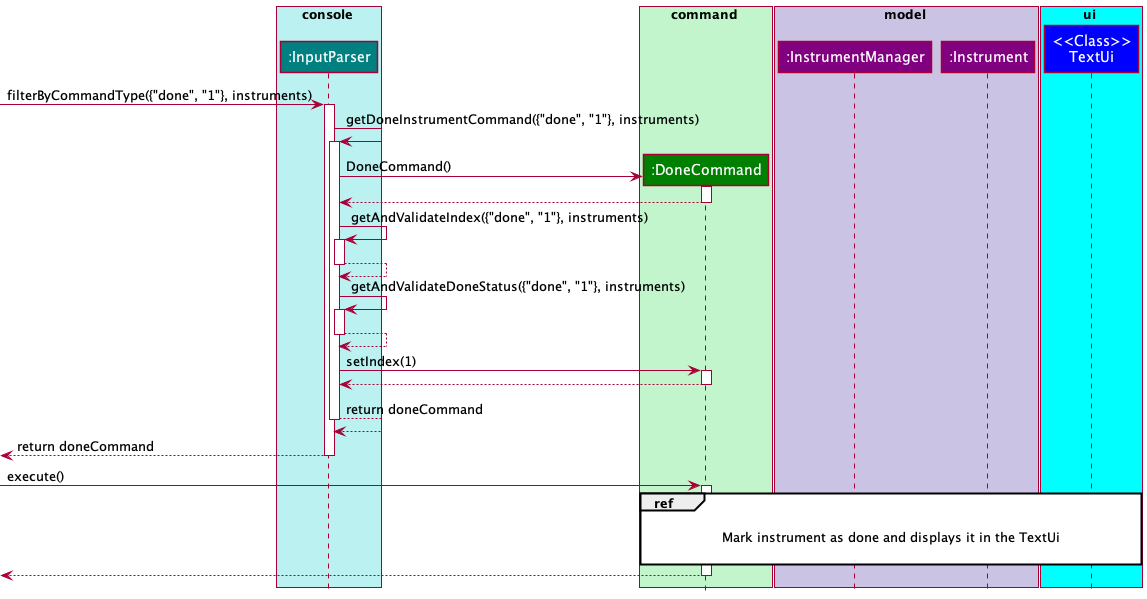

The diagram above was rendered by PlantUML. Its source (embedded in the PNG):
@startuml
'https://plantuml.com/class-diagram
!include Styles.puml

box console COLOR_CONSOLE_SEGMENT
participant ":InputParser" as InputParser COLOR_CONSOLE
end box

box command COLOR_FAINT_GREEN
participant ":DoneCommand" as DoneCommand COLOR_COMMANDS
end box

box model COLOR_MODEL_SEGMENT
participant ":InstrumentManager" as InstrumentManager COLOR_MODEL
participant ":Instrument" as Instrument COLOR_MODEL
end box

box ui COLOR_LIGHT_BLUE
participant "<<Class>>\nTextUi" as TextUi COLOR_UI
end box


[-> InputParser : filterByCommandType({"done", "1"}, instruments)
activate InputParser

InputParser ->InputParser: getDoneInstrumentCommand({"done", "1"}, instruments)
activate InputParser

create DoneCommand
InputParser-> DoneCommand: DoneCommand()
activate DoneCommand

DoneCommand --> InputParser
deactivate DoneCommand

InputParser-> InputParser: getAndValidateIndex({"done", "1"}, instruments)
activate InputParser
InputParser--> InputParser
deactivate InputParser

InputParser-> InputParser: getAndValidateDoneStatus({"done", "1"}, instruments)
activate InputParser
InputParser--> InputParser
deactivate InputParser

InputParser->DoneCommand: setIndex(1)
activate DoneCommand

DoneCommand--> InputParser
deactivate DoneCommand

InputParser -->InputParser: return doneCommand

deactivate InputParser
[<--InputParser: return doneCommand
deactivate InputParser

[->DoneCommand:execute()
activate DoneCommand

ref over DoneCommand, InstrumentManager, Instrument, TextUi

Mark instrument as done and displays it in the TextUi

endref

[<--DoneCommand
deactivate DoneCommand

@enduml